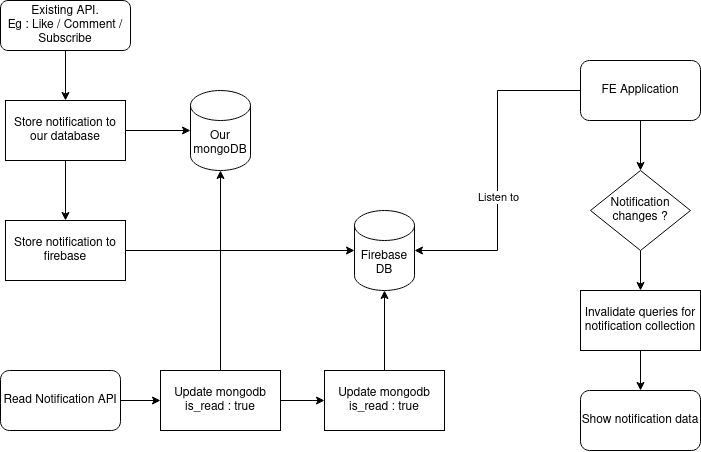

The diagram above was exported from draw.io. Its source (the exported page's mxGraphModel, read from the mxfile embedded in the PNG):
<mxGraphModel dx="1509" dy="794" grid="1" gridSize="10" guides="1" tooltips="1" connect="1" arrows="1" fold="1" page="1" pageScale="1" pageWidth="827" pageHeight="1169" math="0" shadow="0">
  <root>
    <mxCell id="WIyWlLk6GJQsqaUBKTNV-0" />
    <mxCell id="WIyWlLk6GJQsqaUBKTNV-1" parent="WIyWlLk6GJQsqaUBKTNV-0" />
    <mxCell id="w33jrKx0RvdEpoLvv29Q-26" style="edgeStyle=orthogonalEdgeStyle;rounded=0;orthogonalLoop=1;jettySize=auto;html=1;" edge="1" parent="WIyWlLk6GJQsqaUBKTNV-1" source="WIyWlLk6GJQsqaUBKTNV-3" target="w33jrKx0RvdEpoLvv29Q-25">
      <mxGeometry relative="1" as="geometry" />
    </mxCell>
    <mxCell id="WIyWlLk6GJQsqaUBKTNV-3" value="Existing API.&lt;br&gt;Eg : Like / Comment / Subscribe" style="rounded=1;whiteSpace=wrap;html=1;fontSize=12;glass=0;strokeWidth=1;shadow=0;" parent="WIyWlLk6GJQsqaUBKTNV-1" vertex="1">
      <mxGeometry x="30" y="70" width="130" height="50" as="geometry" />
    </mxCell>
    <mxCell id="WIyWlLk6GJQsqaUBKTNV-4" value="Yes" style="rounded=0;html=1;jettySize=auto;orthogonalLoop=1;fontSize=11;endArrow=block;endFill=0;endSize=8;strokeWidth=1;shadow=0;labelBackgroundColor=none;edgeStyle=orthogonalEdgeStyle;" parent="WIyWlLk6GJQsqaUBKTNV-1" target="WIyWlLk6GJQsqaUBKTNV-10" edge="1">
      <mxGeometry y="20" relative="1" as="geometry">
        <mxPoint as="offset" />
        <mxPoint x="220" y="250" as="sourcePoint" />
      </mxGeometry>
    </mxCell>
    <mxCell id="WIyWlLk6GJQsqaUBKTNV-5" value="No" style="edgeStyle=orthogonalEdgeStyle;rounded=0;html=1;jettySize=auto;orthogonalLoop=1;fontSize=11;endArrow=block;endFill=0;endSize=8;strokeWidth=1;shadow=0;labelBackgroundColor=none;" parent="WIyWlLk6GJQsqaUBKTNV-1" source="WIyWlLk6GJQsqaUBKTNV-6" edge="1">
      <mxGeometry y="10" relative="1" as="geometry">
        <mxPoint as="offset" />
        <mxPoint x="320" y="210" as="targetPoint" />
      </mxGeometry>
    </mxCell>
    <mxCell id="WIyWlLk6GJQsqaUBKTNV-8" value="No" style="rounded=0;html=1;jettySize=auto;orthogonalLoop=1;fontSize=11;endArrow=block;endFill=0;endSize=8;strokeWidth=1;shadow=0;labelBackgroundColor=none;edgeStyle=orthogonalEdgeStyle;" parent="WIyWlLk6GJQsqaUBKTNV-1" target="WIyWlLk6GJQsqaUBKTNV-11" edge="1">
      <mxGeometry x="0.3333" y="20" relative="1" as="geometry">
        <mxPoint as="offset" />
        <mxPoint x="220" y="370" as="sourcePoint" />
      </mxGeometry>
    </mxCell>
    <mxCell id="WIyWlLk6GJQsqaUBKTNV-9" value="Yes" style="edgeStyle=orthogonalEdgeStyle;rounded=0;html=1;jettySize=auto;orthogonalLoop=1;fontSize=11;endArrow=block;endFill=0;endSize=8;strokeWidth=1;shadow=0;labelBackgroundColor=none;" parent="WIyWlLk6GJQsqaUBKTNV-1" target="WIyWlLk6GJQsqaUBKTNV-12" edge="1">
      <mxGeometry y="10" relative="1" as="geometry">
        <mxPoint as="offset" />
        <mxPoint x="270" y="330" as="sourcePoint" />
      </mxGeometry>
    </mxCell>
    <mxCell id="w33jrKx0RvdEpoLvv29Q-29" style="edgeStyle=orthogonalEdgeStyle;rounded=0;orthogonalLoop=1;jettySize=auto;html=1;" edge="1" parent="WIyWlLk6GJQsqaUBKTNV-1" source="w33jrKx0RvdEpoLvv29Q-25" target="w33jrKx0RvdEpoLvv29Q-28">
      <mxGeometry relative="1" as="geometry" />
    </mxCell>
    <mxCell id="w33jrKx0RvdEpoLvv29Q-33" style="edgeStyle=orthogonalEdgeStyle;rounded=0;orthogonalLoop=1;jettySize=auto;html=1;" edge="1" parent="WIyWlLk6GJQsqaUBKTNV-1" source="w33jrKx0RvdEpoLvv29Q-25" target="w33jrKx0RvdEpoLvv29Q-32">
      <mxGeometry relative="1" as="geometry" />
    </mxCell>
    <mxCell id="w33jrKx0RvdEpoLvv29Q-25" value="Store notification to our database" style="rounded=0;whiteSpace=wrap;html=1;" vertex="1" parent="WIyWlLk6GJQsqaUBKTNV-1">
      <mxGeometry x="35" y="170" width="120" height="60" as="geometry" />
    </mxCell>
    <mxCell id="w33jrKx0RvdEpoLvv29Q-34" style="edgeStyle=orthogonalEdgeStyle;rounded=0;orthogonalLoop=1;jettySize=auto;html=1;" edge="1" parent="WIyWlLk6GJQsqaUBKTNV-1" source="w33jrKx0RvdEpoLvv29Q-28" target="w33jrKx0RvdEpoLvv29Q-31">
      <mxGeometry relative="1" as="geometry" />
    </mxCell>
    <mxCell id="w33jrKx0RvdEpoLvv29Q-28" value="Store notification to firebase" style="rounded=0;whiteSpace=wrap;html=1;" vertex="1" parent="WIyWlLk6GJQsqaUBKTNV-1">
      <mxGeometry x="35" y="290" width="120" height="60" as="geometry" />
    </mxCell>
    <mxCell id="w33jrKx0RvdEpoLvv29Q-39" style="edgeStyle=orthogonalEdgeStyle;rounded=0;orthogonalLoop=1;jettySize=auto;html=1;" edge="1" parent="WIyWlLk6GJQsqaUBKTNV-1" source="w33jrKx0RvdEpoLvv29Q-30" target="w33jrKx0RvdEpoLvv29Q-38">
      <mxGeometry relative="1" as="geometry" />
    </mxCell>
    <mxCell id="w33jrKx0RvdEpoLvv29Q-30" value="FE Application" style="rounded=1;whiteSpace=wrap;html=1;" vertex="1" parent="WIyWlLk6GJQsqaUBKTNV-1">
      <mxGeometry x="610" y="130" width="120" height="60" as="geometry" />
    </mxCell>
    <mxCell id="w33jrKx0RvdEpoLvv29Q-31" value="Firebase DB" style="shape=cylinder3;whiteSpace=wrap;html=1;boundedLbl=1;backgroundOutline=1;size=15;" vertex="1" parent="WIyWlLk6GJQsqaUBKTNV-1">
      <mxGeometry x="384" y="280" width="60" height="80" as="geometry" />
    </mxCell>
    <mxCell id="w33jrKx0RvdEpoLvv29Q-32" value="Our mongoDB" style="shape=cylinder3;whiteSpace=wrap;html=1;boundedLbl=1;backgroundOutline=1;size=15;" vertex="1" parent="WIyWlLk6GJQsqaUBKTNV-1">
      <mxGeometry x="220" y="160" width="60" height="80" as="geometry" />
    </mxCell>
    <mxCell id="w33jrKx0RvdEpoLvv29Q-36" style="edgeStyle=orthogonalEdgeStyle;rounded=0;orthogonalLoop=1;jettySize=auto;html=1;entryX=1;entryY=0.5;entryDx=0;entryDy=0;entryPerimeter=0;" edge="1" parent="WIyWlLk6GJQsqaUBKTNV-1" source="w33jrKx0RvdEpoLvv29Q-30" target="w33jrKx0RvdEpoLvv29Q-31">
      <mxGeometry relative="1" as="geometry" />
    </mxCell>
    <mxCell id="w33jrKx0RvdEpoLvv29Q-37" value="Listen to" style="edgeLabel;html=1;align=center;verticalAlign=middle;resizable=0;points=[];" vertex="1" connectable="0" parent="w33jrKx0RvdEpoLvv29Q-36">
      <mxGeometry x="0.1637" relative="1" as="geometry">
        <mxPoint as="offset" />
      </mxGeometry>
    </mxCell>
    <mxCell id="w33jrKx0RvdEpoLvv29Q-41" style="edgeStyle=orthogonalEdgeStyle;rounded=0;orthogonalLoop=1;jettySize=auto;html=1;" edge="1" parent="WIyWlLk6GJQsqaUBKTNV-1" source="w33jrKx0RvdEpoLvv29Q-38" target="w33jrKx0RvdEpoLvv29Q-40">
      <mxGeometry relative="1" as="geometry" />
    </mxCell>
    <mxCell id="w33jrKx0RvdEpoLvv29Q-38" value="Notification changes ?" style="rhombus;whiteSpace=wrap;html=1;" vertex="1" parent="WIyWlLk6GJQsqaUBKTNV-1">
      <mxGeometry x="620" y="240" width="100" height="80" as="geometry" />
    </mxCell>
    <mxCell id="w33jrKx0RvdEpoLvv29Q-43" style="edgeStyle=orthogonalEdgeStyle;rounded=0;orthogonalLoop=1;jettySize=auto;html=1;entryX=0.5;entryY=0;entryDx=0;entryDy=0;" edge="1" parent="WIyWlLk6GJQsqaUBKTNV-1" source="w33jrKx0RvdEpoLvv29Q-40" target="w33jrKx0RvdEpoLvv29Q-42">
      <mxGeometry relative="1" as="geometry" />
    </mxCell>
    <mxCell id="w33jrKx0RvdEpoLvv29Q-40" value="Invalidate queries for notification collection" style="rounded=0;whiteSpace=wrap;html=1;" vertex="1" parent="WIyWlLk6GJQsqaUBKTNV-1">
      <mxGeometry x="610" y="360" width="120" height="60" as="geometry" />
    </mxCell>
    <mxCell id="w33jrKx0RvdEpoLvv29Q-42" value="Show notification data" style="rounded=1;whiteSpace=wrap;html=1;" vertex="1" parent="WIyWlLk6GJQsqaUBKTNV-1">
      <mxGeometry x="610" y="460" width="120" height="60" as="geometry" />
    </mxCell>
    <mxCell id="w33jrKx0RvdEpoLvv29Q-48" style="edgeStyle=orthogonalEdgeStyle;rounded=0;orthogonalLoop=1;jettySize=auto;html=1;" edge="1" parent="WIyWlLk6GJQsqaUBKTNV-1" source="w33jrKx0RvdEpoLvv29Q-46" target="w33jrKx0RvdEpoLvv29Q-47">
      <mxGeometry relative="1" as="geometry" />
    </mxCell>
    <mxCell id="w33jrKx0RvdEpoLvv29Q-46" value="Read Notification API" style="rounded=1;whiteSpace=wrap;html=1;" vertex="1" parent="WIyWlLk6GJQsqaUBKTNV-1">
      <mxGeometry x="30" y="440" width="120" height="60" as="geometry" />
    </mxCell>
    <mxCell id="w33jrKx0RvdEpoLvv29Q-50" style="edgeStyle=orthogonalEdgeStyle;rounded=0;orthogonalLoop=1;jettySize=auto;html=1;" edge="1" parent="WIyWlLk6GJQsqaUBKTNV-1" source="w33jrKx0RvdEpoLvv29Q-47" target="w33jrKx0RvdEpoLvv29Q-49">
      <mxGeometry relative="1" as="geometry" />
    </mxCell>
    <mxCell id="w33jrKx0RvdEpoLvv29Q-57" style="edgeStyle=orthogonalEdgeStyle;rounded=0;orthogonalLoop=1;jettySize=auto;html=1;" edge="1" parent="WIyWlLk6GJQsqaUBKTNV-1" source="w33jrKx0RvdEpoLvv29Q-47" target="w33jrKx0RvdEpoLvv29Q-32">
      <mxGeometry relative="1" as="geometry" />
    </mxCell>
    <mxCell id="w33jrKx0RvdEpoLvv29Q-47" value="Update mongodb is_read : true" style="rounded=0;whiteSpace=wrap;html=1;" vertex="1" parent="WIyWlLk6GJQsqaUBKTNV-1">
      <mxGeometry x="190" y="440" width="120" height="60" as="geometry" />
    </mxCell>
    <mxCell id="w33jrKx0RvdEpoLvv29Q-49" value="Update mongodb is_read : true" style="rounded=0;whiteSpace=wrap;html=1;" vertex="1" parent="WIyWlLk6GJQsqaUBKTNV-1">
      <mxGeometry x="354" y="440" width="120" height="60" as="geometry" />
    </mxCell>
    <mxCell id="w33jrKx0RvdEpoLvv29Q-56" style="edgeStyle=orthogonalEdgeStyle;rounded=0;orthogonalLoop=1;jettySize=auto;html=1;entryX=0.5;entryY=1;entryDx=0;entryDy=0;entryPerimeter=0;" edge="1" parent="WIyWlLk6GJQsqaUBKTNV-1" source="w33jrKx0RvdEpoLvv29Q-49" target="w33jrKx0RvdEpoLvv29Q-31">
      <mxGeometry relative="1" as="geometry" />
    </mxCell>
  </root>
</mxGraphModel>